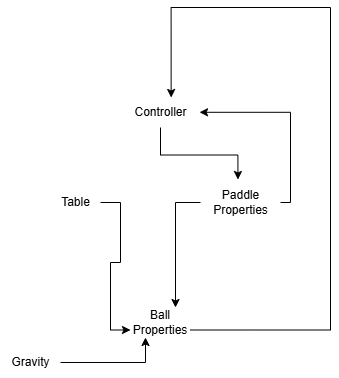

The diagram above was exported from draw.io. Its source (the exported page's mxGraphModel, read from the mxfile embedded in the PNG):
<mxGraphModel dx="1129" dy="565" grid="1" gridSize="10" guides="1" tooltips="1" connect="1" arrows="1" fold="1" page="1" pageScale="1" pageWidth="850" pageHeight="1100" math="0" shadow="0">
  <root>
    <mxCell id="0" />
    <mxCell id="1" parent="0" />
    <mxCell id="fOts4bRdYcICu637CyUA-9" style="edgeStyle=orthogonalEdgeStyle;rounded=0;orthogonalLoop=1;jettySize=auto;html=1;exitX=1;exitY=0.75;exitDx=0;exitDy=0;entryX=0.633;entryY=0;entryDx=0;entryDy=0;entryPerimeter=0;" edge="1" parent="1" source="fOts4bRdYcICu637CyUA-1" target="fOts4bRdYcICu637CyUA-3">
      <mxGeometry relative="1" as="geometry">
        <mxPoint x="410" y="120" as="targetPoint" />
        <Array as="points">
          <mxPoint x="430" y="413" />
          <mxPoint x="430" y="90" />
          <mxPoint x="271" y="90" />
        </Array>
      </mxGeometry>
    </mxCell>
    <mxCell id="fOts4bRdYcICu637CyUA-1" value="Ball Properties" style="text;html=1;align=center;verticalAlign=middle;whiteSpace=wrap;rounded=0;" vertex="1" parent="1">
      <mxGeometry x="230" y="390" width="60" height="30" as="geometry" />
    </mxCell>
    <mxCell id="fOts4bRdYcICu637CyUA-7" style="edgeStyle=orthogonalEdgeStyle;rounded=0;orthogonalLoop=1;jettySize=auto;html=1;entryX=0.75;entryY=0;entryDx=0;entryDy=0;" edge="1" parent="1" source="fOts4bRdYcICu637CyUA-2" target="fOts4bRdYcICu637CyUA-1">
      <mxGeometry relative="1" as="geometry">
        <mxPoint x="270" y="330" as="targetPoint" />
      </mxGeometry>
    </mxCell>
    <mxCell id="fOts4bRdYcICu637CyUA-2" value="Paddle&lt;div&gt;Properties&lt;/div&gt;" style="text;html=1;align=center;verticalAlign=middle;resizable=0;points=[];autosize=1;strokeColor=none;fillColor=none;" vertex="1" parent="1">
      <mxGeometry x="300" y="265" width="80" height="40" as="geometry" />
    </mxCell>
    <mxCell id="fOts4bRdYcICu637CyUA-3" value="Controller" style="text;html=1;align=center;verticalAlign=middle;resizable=0;points=[];autosize=1;strokeColor=none;fillColor=none;" vertex="1" parent="1">
      <mxGeometry x="220" y="180" width="80" height="30" as="geometry" />
    </mxCell>
    <mxCell id="fOts4bRdYcICu637CyUA-6" style="edgeStyle=orthogonalEdgeStyle;rounded=0;orthogonalLoop=1;jettySize=auto;html=1;entryX=0;entryY=0.75;entryDx=0;entryDy=0;" edge="1" parent="1" source="fOts4bRdYcICu637CyUA-4" target="fOts4bRdYcICu637CyUA-1">
      <mxGeometry relative="1" as="geometry" />
    </mxCell>
    <mxCell id="fOts4bRdYcICu637CyUA-4" value="Table" style="text;html=1;align=center;verticalAlign=middle;resizable=0;points=[];autosize=1;strokeColor=none;fillColor=none;" vertex="1" parent="1">
      <mxGeometry x="150" y="270" width="50" height="30" as="geometry" />
    </mxCell>
    <mxCell id="fOts4bRdYcICu637CyUA-8" style="edgeStyle=orthogonalEdgeStyle;rounded=0;orthogonalLoop=1;jettySize=auto;html=1;entryX=0.468;entryY=-0.075;entryDx=0;entryDy=0;entryPerimeter=0;" edge="1" parent="1" source="fOts4bRdYcICu637CyUA-3" target="fOts4bRdYcICu637CyUA-2">
      <mxGeometry relative="1" as="geometry" />
    </mxCell>
    <mxCell id="fOts4bRdYcICu637CyUA-10" style="edgeStyle=orthogonalEdgeStyle;rounded=0;orthogonalLoop=1;jettySize=auto;html=1;entryX=0.988;entryY=0.493;entryDx=0;entryDy=0;entryPerimeter=0;" edge="1" parent="1" source="fOts4bRdYcICu637CyUA-2" target="fOts4bRdYcICu637CyUA-3">
      <mxGeometry relative="1" as="geometry">
        <Array as="points">
          <mxPoint x="390" y="285" />
          <mxPoint x="390" y="195" />
        </Array>
      </mxGeometry>
    </mxCell>
    <mxCell id="fOts4bRdYcICu637CyUA-12" style="edgeStyle=orthogonalEdgeStyle;rounded=0;orthogonalLoop=1;jettySize=auto;html=1;entryX=0.25;entryY=1;entryDx=0;entryDy=0;" edge="1" parent="1" source="fOts4bRdYcICu637CyUA-11" target="fOts4bRdYcICu637CyUA-1">
      <mxGeometry relative="1" as="geometry" />
    </mxCell>
    <mxCell id="fOts4bRdYcICu637CyUA-11" value="Gravity" style="text;html=1;align=center;verticalAlign=middle;resizable=0;points=[];autosize=1;strokeColor=none;fillColor=none;" vertex="1" parent="1">
      <mxGeometry x="100" y="430" width="60" height="30" as="geometry" />
    </mxCell>
  </root>
</mxGraphModel>